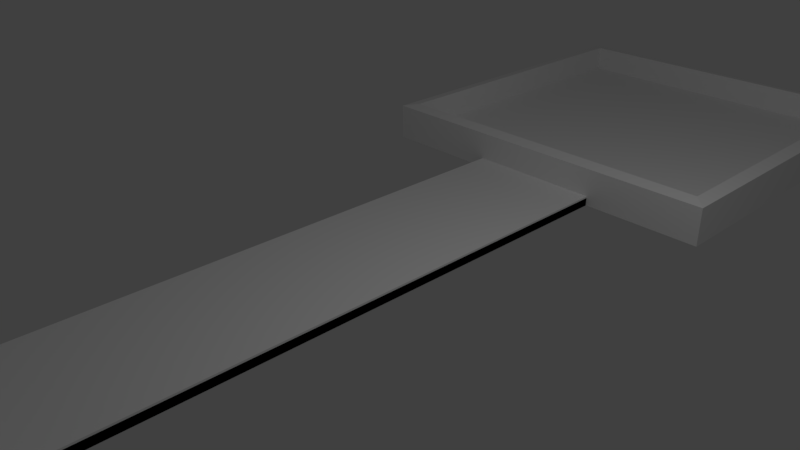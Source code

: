 # Source: seesaw1.blend  (saved by Blender 2.78.0; exported with 4.5.12 LTS)
import bpy
from mathutils import Matrix  # noqa: F401  (used for matrix-valued properties, if any)

bpy.ops.wm.read_factory_settings(use_empty=True)
scene = bpy.context.scene
scene.name = 'Scene'

# ---- collections
col_collection_1 = bpy.data.collections.new('Collection 1'); scene.collection.children.link(col_collection_1)

# ---- materials (node trees are filled in below, after node groups)
mat_material = bpy.data.materials.new('Material')
mat_material.alpha_threshold = 0.0
mat_material.use_transparent_shadow = False
mat_material.roughness = 0.5
mat_material.line_color = (0.0, 0.0, 0.0, 1.0)
mat_material_001 = bpy.data.materials.new('Material.001')
mat_material_001.alpha_threshold = 0.0
mat_material_001.use_transparent_shadow = False
mat_material_001.roughness = 0.5
mat_material_001.line_color = (0.0, 0.0, 0.0, 1.0)

# ---- material node trees

# ---- world
world_world = bpy.data.worlds.new('World'); scene.world = world_world
world_world.color = (0.05088, 0.05088, 0.05088)
world_world.use_sun_shadow = False
world_world.sun_shadow_jitter_overblur = 0.0
world_world.cycles.sampling_method = 'MANUAL'

# ---- cameras
cam_camera = bpy.data.cameras.new('Camera')
cam_camera.clip_end = 100.0
cam_camera.lens = 35.0
cam_camera.sensor_width = 32.0
cam_camera.sensor_height = 18.0
cam_camera.ortho_scale = 7.314
cam_camera.dof.focus_distance = 0.0
cam_camera.dof.aperture_fstop = 128.0

# ---- lights
light_lamp = bpy.data.lights.new('Lamp', 'POINT')
light_lamp.transmission_factor = 0.0
light_lamp.cutoff_distance = 30.0
light_lamp.energy = 100.0
light_lamp.shadow_buffer_clip_start = 1.001
light_lamp.shadow_soft_size = 0.1
light_lamp.shadow_maximum_resolution = 0.006
light_lamp.use_absolute_resolution = True
light_lamp_001 = bpy.data.lights.new('Lamp.001', 'POINT')
light_lamp_001.transmission_factor = 0.0
light_lamp_001.cutoff_distance = 30.0
light_lamp_001.energy = 100.0
light_lamp_001.shadow_buffer_clip_start = 1.001
light_lamp_001.shadow_soft_size = 0.1
light_lamp_001.shadow_maximum_resolution = 0.006
light_lamp_001.use_absolute_resolution = True

# ---- meshes
me_cube = bpy.data.meshes.new('Cube')
me_cube.from_pydata([(1.0, 9.107, -0.06332), (1.0, -10.04, -0.06332), (-1.0, -10.04, -0.06332), (-1.0, 9.107, -0.06332), (1.0, 9.107, 0.05528), (1.0, -10.04, 0.05528), (-1.0, -10.04, 0.05528), (-1.0, 9.107, 0.05528), (-2.704, -10.6, -0.05164), (-2.499, -10.39, 0.5428), (-2.704, -4.967, -0.05164), (-2.499, -5.172, 0.5428), (2.896, -10.6, -0.05164), (2.692, -10.39, 0.5428), (2.896, -4.967, -0.05164), (2.692, -5.172, 0.5428), (-2.704, -10.6, 0.5071), (-2.704, -4.967, 0.5071), (2.896, -4.967, 0.5071), (2.896, -10.6, 0.5071), (-2.499, -10.39, 0.1171), (-2.499, -5.172, 0.1171), (2.692, -10.39, 0.1171), (2.692, -5.172, 0.1171)], [], [(0, 1, 2, 3), (4, 7, 6, 5), (0, 4, 5, 1), (1, 5, 6, 2), (2, 6, 7, 3), (4, 0, 3, 7), (16, 9, 11, 17), (17, 11, 15, 18), (18, 15, 13, 19), (19, 13, 9, 16), (10, 14, 12, 8), (9, 13, 22, 20), (12, 19, 16, 8), (14, 18, 19, 12), (10, 17, 18, 14), (8, 16, 17, 10), (23, 21, 20, 22), (15, 11, 21, 23), (13, 15, 23, 22), (11, 9, 20, 21)])
me_cube.materials.append(mat_material)
me_cube.use_remesh_preserve_volume = False
me_cube.use_remesh_preserve_attributes = False
me_cube.use_mirror_vertex_groups = False
me_cube.update()
me_cube_001 = bpy.data.meshes.new('Cube.001')
me_cube_001.from_pydata([(1.0, 9.107, -0.06332), (1.0, -10.04, -0.06332), (-1.0, -10.04, -0.06332), (-1.0, 9.107, -0.06332), (1.0, 9.107, 0.08224), (1.0, -10.04, 0.08224), (-1.0, -10.04, 0.08224), (-1.0, 9.107, 0.08224), (-2.839, 3.903, -0.05963), (-2.635, 4.108, 0.5348), (-2.839, 9.531, -0.05963), (-2.635, 9.326, 0.5348), (2.761, 3.903, -0.05963), (2.557, 4.108, 0.5348), (2.761, 9.531, -0.05963), (2.557, 9.326, 0.5348), (-2.839, 3.903, 0.4991), (-2.839, 9.531, 0.4991), (2.761, 9.531, 0.4991), (2.761, 3.903, 0.4991), (-2.635, 4.108, 0.1092), (-2.635, 9.326, 0.1092), (2.557, 4.108, 0.1092), (2.557, 9.326, 0.1092)], [], [(0, 1, 2, 3), (4, 7, 6, 5), (0, 4, 5, 1), (1, 5, 6, 2), (2, 6, 7, 3), (4, 0, 3, 7), (16, 9, 11, 17), (17, 11, 15, 18), (18, 15, 13, 19), (19, 13, 9, 16), (10, 14, 12, 8), (9, 13, 22, 20), (12, 19, 16, 8), (14, 18, 19, 12), (10, 17, 18, 14), (8, 16, 17, 10), (23, 21, 20, 22), (15, 11, 21, 23), (13, 15, 23, 22), (11, 9, 20, 21)])
me_cube_001.materials.append(mat_material_001)
me_cube_001.use_remesh_preserve_volume = False
me_cube_001.use_remesh_preserve_attributes = False
me_cube_001.use_mirror_vertex_groups = False
me_cube_001.update()

# ---- objects
ob_cube = bpy.data.objects.new('Cube', me_cube)
ob_lamp = bpy.data.objects.new('Lamp', light_lamp)
ob_camera = bpy.data.objects.new('Camera', cam_camera)
ob_cube_001 = bpy.data.objects.new('Cube.001', me_cube_001)
ob_lamp_001 = bpy.data.objects.new('Lamp.001', light_lamp_001)

# ---- transforms, parenting, visibility, modifiers, constraints
ob_cube.location = (0.0, -0.617, 0.03168)
ob_cube.lock_rotations_4d = False
ob_cube.empty_display_type = 'ARROWS'
ob_cube.lineart.crease_threshold = 0.0
ob_lamp.location = (4.076, 0.3149, 5.904)
ob_lamp.rotation_euler = (0.6503, 0.05522, 1.866)
ob_lamp.lock_rotations_4d = False
ob_lamp.empty_display_type = 'ARROWS'
ob_lamp.color = (0.0, 0.0, 0.0, 0.0)
ob_lamp.lineart.crease_threshold = 0.0
ob_camera.location = (7.481, -6.508, 5.344)
ob_camera.rotation_euler = (1.109, 0.0, 0.8149)
ob_camera.lock_rotations_4d = False
ob_camera.empty_display_type = 'ARROWS'
ob_camera.color = (0.0, 0.0, 0.0, 0.0)
ob_camera.display_type = 'WIRE'
ob_camera.lineart.crease_threshold = 0.0
ob_cube_001.location = (0.0, -0.617, 0.03168)
ob_cube_001.lock_rotations_4d = False
ob_cube_001.empty_display_type = 'ARROWS'
ob_cube_001.lineart.crease_threshold = 0.0
ob_lamp_001.location = (4.076, 0.3149, 5.904)
ob_lamp_001.rotation_euler = (0.6503, 0.05522, 1.866)
ob_lamp_001.lock_rotations_4d = False
ob_lamp_001.empty_display_type = 'ARROWS'
ob_lamp_001.color = (0.0, 0.0, 0.0, 0.0)
ob_lamp_001.lineart.crease_threshold = 0.0

# ---- collection membership
col_collection_1.objects.link(ob_cube)
col_collection_1.objects.link(ob_lamp)
col_collection_1.objects.link(ob_camera)
col_collection_1.objects.link(ob_cube_001)
col_collection_1.objects.link(ob_lamp_001)

# ---- scene / render settings (as saved in the file)
scene.camera = ob_camera
scene.frame_start = 1; scene.frame_end = 250; scene.frame_set(1)
scene.render.engine = 'BLENDER_EEVEE_NEXT'
scene.render.resolution_percentage = 50
scene.render.dither_intensity = 0.0
scene.cycles.use_denoising = False
scene.cycles.samples = 128
scene.cycles.sampling_pattern = 'TABULATED_SOBOL'
scene.cycles.light_sampling_threshold = 0.0
scene.cycles.use_adaptive_sampling = False
scene.cycles.use_light_tree = False
scene.cycles.blur_glossy = 0.0
scene.cycles.sample_clamp_indirect = 0.0
scene.view_settings.view_transform = 'Standard'
bpy.context.view_layer.update()
